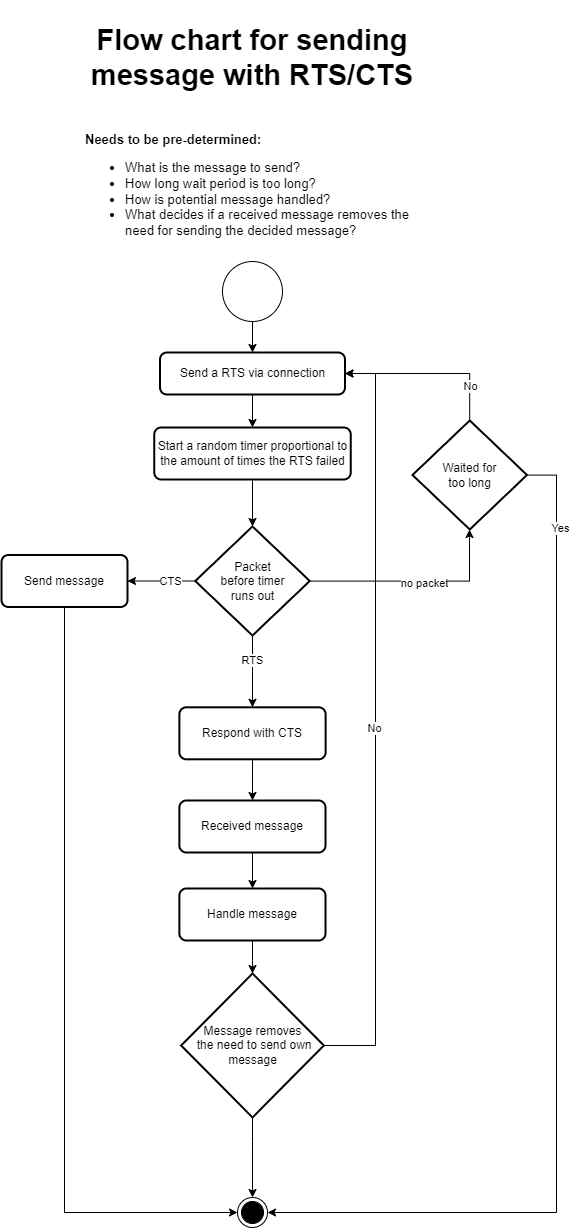

The diagram above was exported from draw.io. Its source (the exported page's mxGraphModel, read from the mxfile embedded in the PNG):
<mxGraphModel dx="2076" dy="1378" grid="0" gridSize="10" guides="1" tooltips="1" connect="1" arrows="1" fold="1" page="1" pageScale="1" pageWidth="5027" pageHeight="5069" math="0" shadow="0">
  <root>
    <mxCell id="0" />
    <mxCell id="1" parent="0" />
    <mxCell id="2" style="edgeStyle=orthogonalEdgeStyle;rounded=0;orthogonalLoop=1;jettySize=auto;html=1;entryX=0.5;entryY=0;entryDx=0;entryDy=0;" edge="1" source="3" target="6" parent="1">
      <mxGeometry relative="1" as="geometry" />
    </mxCell>
    <mxCell id="3" value="" style="verticalLabelPosition=bottom;verticalAlign=top;html=1;shape=mxgraph.flowchart.on-page_reference;" vertex="1" parent="1">
      <mxGeometry x="5886" y="1356" width="60" height="60" as="geometry" />
    </mxCell>
    <mxCell id="4" value="&lt;span style=&quot;font-size: 29px;&quot;&gt;&lt;b&gt;Flow chart for sending message with RTS/CTS&lt;/b&gt;&lt;/span&gt;" style="text;html=1;strokeColor=none;fillColor=none;align=center;verticalAlign=middle;whiteSpace=wrap;rounded=0;" vertex="1" parent="1">
      <mxGeometry x="5747" y="1095" width="338" height="113" as="geometry" />
    </mxCell>
    <mxCell id="5" style="edgeStyle=orthogonalEdgeStyle;rounded=0;orthogonalLoop=1;jettySize=auto;html=1;entryX=0.5;entryY=0;entryDx=0;entryDy=0;" edge="1" source="6" target="8" parent="1">
      <mxGeometry relative="1" as="geometry" />
    </mxCell>
    <mxCell id="6" value="Send a RTS via connection" style="rounded=1;whiteSpace=wrap;html=1;absoluteArcSize=1;arcSize=14;strokeWidth=2;" vertex="1" parent="1">
      <mxGeometry x="5823.5" y="1447" width="185" height="42" as="geometry" />
    </mxCell>
    <mxCell id="7" style="edgeStyle=orthogonalEdgeStyle;rounded=0;orthogonalLoop=1;jettySize=auto;html=1;" edge="1" source="8" target="15" parent="1">
      <mxGeometry relative="1" as="geometry" />
    </mxCell>
    <mxCell id="8" value="Start a random timer proportional to the amount of times the RTS failed" style="rounded=1;whiteSpace=wrap;html=1;absoluteArcSize=1;arcSize=14;strokeWidth=2;" vertex="1" parent="1">
      <mxGeometry x="5817.75" y="1522" width="196.5" height="52" as="geometry" />
    </mxCell>
    <mxCell id="9" style="edgeStyle=orthogonalEdgeStyle;rounded=0;orthogonalLoop=1;jettySize=auto;html=1;" edge="1" source="15" target="34" parent="1">
      <mxGeometry relative="1" as="geometry" />
    </mxCell>
    <mxCell id="10" value="RTS" style="edgeLabel;html=1;align=center;verticalAlign=middle;resizable=0;points=[];" vertex="1" connectable="0" parent="9">
      <mxGeometry x="-0.3047" y="-1" relative="1" as="geometry">
        <mxPoint as="offset" />
      </mxGeometry>
    </mxCell>
    <mxCell id="11" style="edgeStyle=orthogonalEdgeStyle;rounded=0;orthogonalLoop=1;jettySize=auto;html=1;" edge="1" source="15" target="18" parent="1">
      <mxGeometry relative="1" as="geometry" />
    </mxCell>
    <mxCell id="12" value="CTS" style="edgeLabel;html=1;align=center;verticalAlign=middle;resizable=0;points=[];" vertex="1" connectable="0" parent="11">
      <mxGeometry x="-0.231" y="-1" relative="1" as="geometry">
        <mxPoint as="offset" />
      </mxGeometry>
    </mxCell>
    <mxCell id="13" style="edgeStyle=orthogonalEdgeStyle;rounded=0;orthogonalLoop=1;jettySize=auto;html=1;" edge="1" source="15" target="32" parent="1">
      <mxGeometry relative="1" as="geometry">
        <Array as="points">
          <mxPoint x="6133" y="1676" />
        </Array>
      </mxGeometry>
    </mxCell>
    <mxCell id="14" value="no packet" style="edgeLabel;html=1;align=center;verticalAlign=middle;resizable=0;points=[];" vertex="1" connectable="0" parent="13">
      <mxGeometry x="0.0763" y="-1" relative="1" as="geometry">
        <mxPoint as="offset" />
      </mxGeometry>
    </mxCell>
    <mxCell id="15" value="Packet &lt;br&gt;before timer &lt;br&gt;runs out" style="strokeWidth=2;html=1;shape=mxgraph.flowchart.decision;whiteSpace=wrap;" vertex="1" parent="1">
      <mxGeometry x="5858.75" y="1621" width="114.5" height="109" as="geometry" />
    </mxCell>
    <mxCell id="16" style="edgeStyle=orthogonalEdgeStyle;rounded=0;orthogonalLoop=1;jettySize=auto;html=1;" edge="1" source="34" target="21" parent="1">
      <mxGeometry relative="1" as="geometry" />
    </mxCell>
    <mxCell id="17" style="edgeStyle=orthogonalEdgeStyle;rounded=0;orthogonalLoop=1;jettySize=auto;html=1;" edge="1" source="18" target="27" parent="1">
      <mxGeometry relative="1" as="geometry">
        <Array as="points">
          <mxPoint x="5728" y="2307" />
        </Array>
      </mxGeometry>
    </mxCell>
    <mxCell id="18" value="Send message" style="rounded=1;whiteSpace=wrap;html=1;absoluteArcSize=1;arcSize=14;strokeWidth=2;" vertex="1" parent="1">
      <mxGeometry x="5665" y="1649.5" width="126" height="52" as="geometry" />
    </mxCell>
    <mxCell id="19" style="edgeStyle=orthogonalEdgeStyle;rounded=0;orthogonalLoop=1;jettySize=auto;html=1;" edge="1" source="33" target="26" parent="1">
      <mxGeometry relative="1" as="geometry" />
    </mxCell>
    <mxCell id="20" style="edgeStyle=orthogonalEdgeStyle;rounded=0;orthogonalLoop=1;jettySize=auto;html=1;" edge="1" source="21" target="33" parent="1">
      <mxGeometry relative="1" as="geometry" />
    </mxCell>
    <mxCell id="21" value="Received message" style="rounded=1;whiteSpace=wrap;html=1;absoluteArcSize=1;arcSize=14;strokeWidth=2;" vertex="1" parent="1">
      <mxGeometry x="5842.88" y="1895" width="146.12" height="52" as="geometry" />
    </mxCell>
    <mxCell id="22" style="edgeStyle=orthogonalEdgeStyle;rounded=0;orthogonalLoop=1;jettySize=auto;html=1;" edge="1" source="26" target="6" parent="1">
      <mxGeometry relative="1" as="geometry">
        <mxPoint x="5916.066666666667" y="2178" as="targetPoint" />
        <Array as="points">
          <mxPoint x="6039" y="2140" />
          <mxPoint x="6039" y="1468" />
        </Array>
      </mxGeometry>
    </mxCell>
    <mxCell id="23" value="No" style="edgeLabel;html=1;align=center;verticalAlign=middle;resizable=0;points=[];" vertex="1" connectable="0" parent="22">
      <mxGeometry x="-0.0685" y="-1" relative="1" as="geometry">
        <mxPoint x="-3" y="-18" as="offset" />
      </mxGeometry>
    </mxCell>
    <mxCell id="24" style="edgeStyle=orthogonalEdgeStyle;rounded=0;orthogonalLoop=1;jettySize=auto;html=1;" edge="1" source="26" target="27" parent="1">
      <mxGeometry relative="1" as="geometry">
        <mxPoint x="6096" y="2082" as="targetPoint" />
        <Array as="points">
          <mxPoint x="5916" y="2236" />
          <mxPoint x="5916" y="2236" />
        </Array>
      </mxGeometry>
    </mxCell>
    <mxCell id="25" value="Yes" style="edgeLabel;html=1;align=center;verticalAlign=middle;resizable=0;points=[];rotation=0;" vertex="1" connectable="0" parent="24">
      <mxGeometry x="0.1377" y="-3" relative="1" as="geometry">
        <mxPoint x="1" y="-63" as="offset" />
      </mxGeometry>
    </mxCell>
    <mxCell id="26" value="Message removes&lt;br&gt;&amp;nbsp;the need to send own message" style="strokeWidth=2;html=1;shape=mxgraph.flowchart.decision;whiteSpace=wrap;" vertex="1" parent="1">
      <mxGeometry x="5844.6900000000005" y="2068" width="142.62" height="144" as="geometry" />
    </mxCell>
    <mxCell id="27" value="" style="ellipse;html=1;shape=endState;fillColor=strokeColor;" vertex="1" parent="1">
      <mxGeometry x="5901.01" y="2292" width="30" height="30" as="geometry" />
    </mxCell>
    <mxCell id="28" style="edgeStyle=orthogonalEdgeStyle;rounded=0;orthogonalLoop=1;jettySize=auto;html=1;" edge="1" source="32" target="6" parent="1">
      <mxGeometry relative="1" as="geometry">
        <Array as="points">
          <mxPoint x="6133" y="1468" />
        </Array>
      </mxGeometry>
    </mxCell>
    <mxCell id="29" value="No" style="edgeLabel;html=1;align=center;verticalAlign=middle;resizable=0;points=[];" vertex="1" connectable="0" parent="28">
      <mxGeometry x="-0.4624" y="3" relative="1" as="geometry">
        <mxPoint x="3" y="11" as="offset" />
      </mxGeometry>
    </mxCell>
    <mxCell id="30" style="edgeStyle=orthogonalEdgeStyle;rounded=0;orthogonalLoop=1;jettySize=auto;html=1;" edge="1" source="32" target="27" parent="1">
      <mxGeometry relative="1" as="geometry">
        <mxPoint x="5953.1794527493985" y="2305.832754281851" as="targetPoint" />
        <Array as="points">
          <mxPoint x="6220" y="1570" />
          <mxPoint x="6220" y="2307" />
        </Array>
      </mxGeometry>
    </mxCell>
    <mxCell id="31" value="Yes" style="edgeLabel;html=1;align=center;verticalAlign=middle;resizable=0;points=[];" vertex="1" connectable="0" parent="30">
      <mxGeometry x="-0.8461" y="3" relative="1" as="geometry">
        <mxPoint as="offset" />
      </mxGeometry>
    </mxCell>
    <mxCell id="32" value="Waited for &lt;br&gt;too long" style="strokeWidth=2;html=1;shape=mxgraph.flowchart.decision;whiteSpace=wrap;" vertex="1" parent="1">
      <mxGeometry x="6076" y="1515" width="114.5" height="109" as="geometry" />
    </mxCell>
    <mxCell id="33" value="Handle message" style="rounded=1;whiteSpace=wrap;html=1;absoluteArcSize=1;arcSize=14;strokeWidth=2;" vertex="1" parent="1">
      <mxGeometry x="5842.88" y="1983" width="146.12" height="52" as="geometry" />
    </mxCell>
    <mxCell id="34" value="Respond with CTS" style="rounded=1;whiteSpace=wrap;html=1;absoluteArcSize=1;arcSize=14;strokeWidth=2;" vertex="1" parent="1">
      <mxGeometry x="5842.88" y="1801.81" width="146.25" height="52" as="geometry" />
    </mxCell>
    <mxCell id="35" value="&lt;span style=&quot;font-size: 13px;&quot;&gt;&lt;b&gt;Needs to be pre-determined:&lt;/b&gt; &lt;br&gt;&lt;ul&gt;&lt;li&gt;&lt;span style=&quot;&quot;&gt;What is the message to send?&amp;nbsp;&lt;/span&gt;&lt;/li&gt;&lt;li&gt;&lt;span style=&quot;&quot;&gt;How long wait period is too long?&amp;nbsp;&lt;/span&gt;&lt;/li&gt;&lt;li&gt;&lt;span style=&quot;&quot;&gt;How is potential message handled?&amp;nbsp;&lt;/span&gt;&lt;/li&gt;&lt;li&gt;&lt;span style=&quot;&quot;&gt;What decides if a received message removes the need for sending the decided message?&lt;/span&gt;&lt;/li&gt;&lt;/ul&gt;&lt;/span&gt;" style="text;html=1;strokeColor=none;fillColor=none;align=left;verticalAlign=middle;whiteSpace=wrap;rounded=0;" vertex="1" parent="1">
      <mxGeometry x="5747.01" y="1229.5" width="338" height="113" as="geometry" />
    </mxCell>
  </root>
</mxGraphModel>